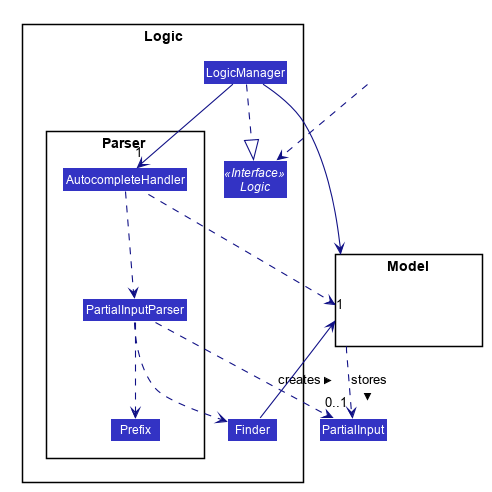

The diagram above was rendered by PlantUML. Its source (embedded in the PNG):
@startuml








skinparam BackgroundColor #FFFFFFF

skinparam Shadowing false

skinparam Class {
    FontColor #FFFFFF
    BorderThickness 1
    BorderColor #FFFFFF
    StereotypeFontColor #FFFFFF
    FontName Arial
}

skinparam Actor {
    BorderColor #000000
    Color #000000
    FontName Arial
}

skinparam Sequence {
    MessageAlign center
    BoxFontSize 15
    BoxPadding 0
    BoxFontColor #FFFFFF
    FontName Arial
}

skinparam Participant {
    FontColor #FFFFFFF
    Padding 20
}

skinparam MinClassWidth 50
skinparam ParticipantPadding 10
skinparam Shadowing false
skinparam DefaultTextAlignment center
skinparam packageStyle Rectangle

hide footbox
hide members
hide circle
skinparam arrowThickness 1.1
skinparam arrowColor #101086
skinparam classBackgroundColor #3333C4

package Logic {

package Parser {

Class AutocompleteHandler
Class PartialInputParser
Class Prefix
}

Interface Logic <<Interface>>
Class LogicManager
Class Finder
}

package Model{
Class HiddenModel #FFFFFF
}

Class HiddenOutside #FFFFFF
HiddenOutside ..> Logic

LogicManager ..|> Logic
LogicManager -->"1" AutocompleteHandler

AutocompleteHandler ..> PartialInputParser
AutocompleteHandler .left.> Model
PartialInputParser ..> Prefix
PartialInputParser ..> PartialInput : creates >
PartialInputParser ..> Finder

Finder -->"1" Model

LogicManager --> Model

Model ..>"0..1" PartialInput : stores >

@enduml